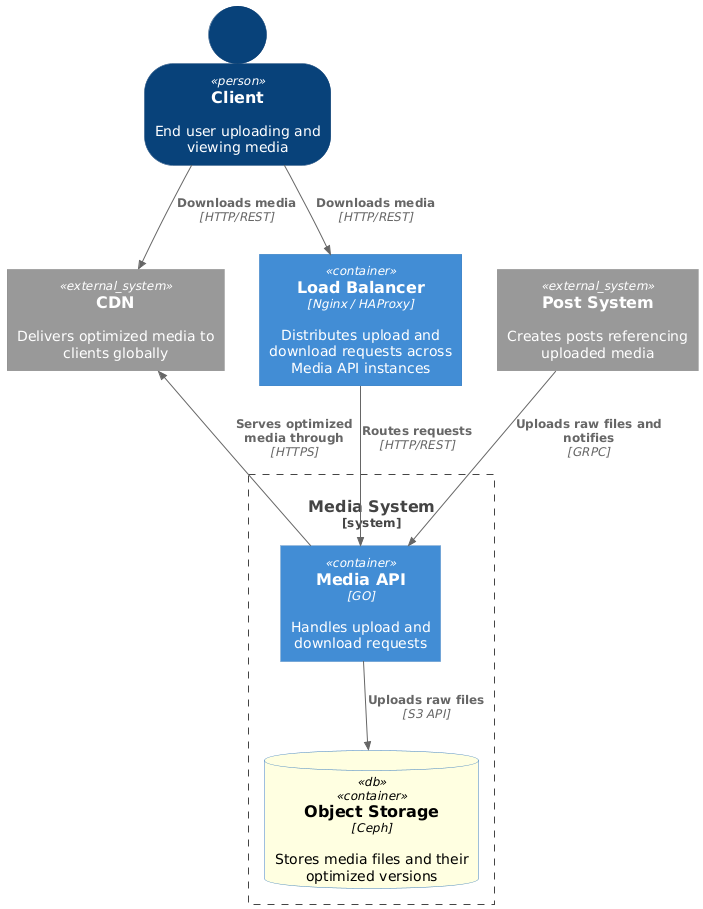

The diagram above was rendered by PlantUML. Its source (embedded in the PNG):
@startuml
!include https://raw.githubusercontent.com/plantuml-stdlib/C4-PlantUML/master/C4_Container.puml
LAYOUT_TOP_DOWN()

' --- Custom Tags ---
AddElementTag("db", $shape=RoundedBoxShape(), $bgColor="LightYellow", $fontColor="black")

SHOW_PERSON_OUTLINE()

' --- Actor ---
Person(client, "Client", "End user uploading and viewing media")

' --- Entry Point ---
Container(lb, "Load Balancer", "Nginx / HAProxy", "Distributes upload and download requests across Media API instances")

' --- System Boundary for Media System ---
System_Boundary(mediaSystem, "Media System") {

    Container(mediaApi, "Media API", "GO", "Handles upload and download requests")

    ContainerDb(storage, "Object Storage", "Ceph", "Stores media files and their optimized versions", $tags="db")

}

' --- External Systems ---
System_Ext(postSystem, "Post System", "Creates posts referencing uploaded media")
System_Ext(cdn, "CDN", "Delivers optimized media to clients globally")

' --- Relationships ---
Rel_D(client, lb, "Downloads media", "HTTP/REST")
Rel_D(client, cdn, "Downloads media", "HTTP/REST")

Rel_D(lb, mediaApi, "Routes requests", "HTTP/REST")

Rel_D(mediaApi, storage, "Uploads raw files", "S3 API")

Rel_D(postSystem, mediaApi, "Uploads raw files and notifies", "GRPC")

Rel_U(mediaApi, cdn, "Serves optimized media through", "HTTPS")
@enduml